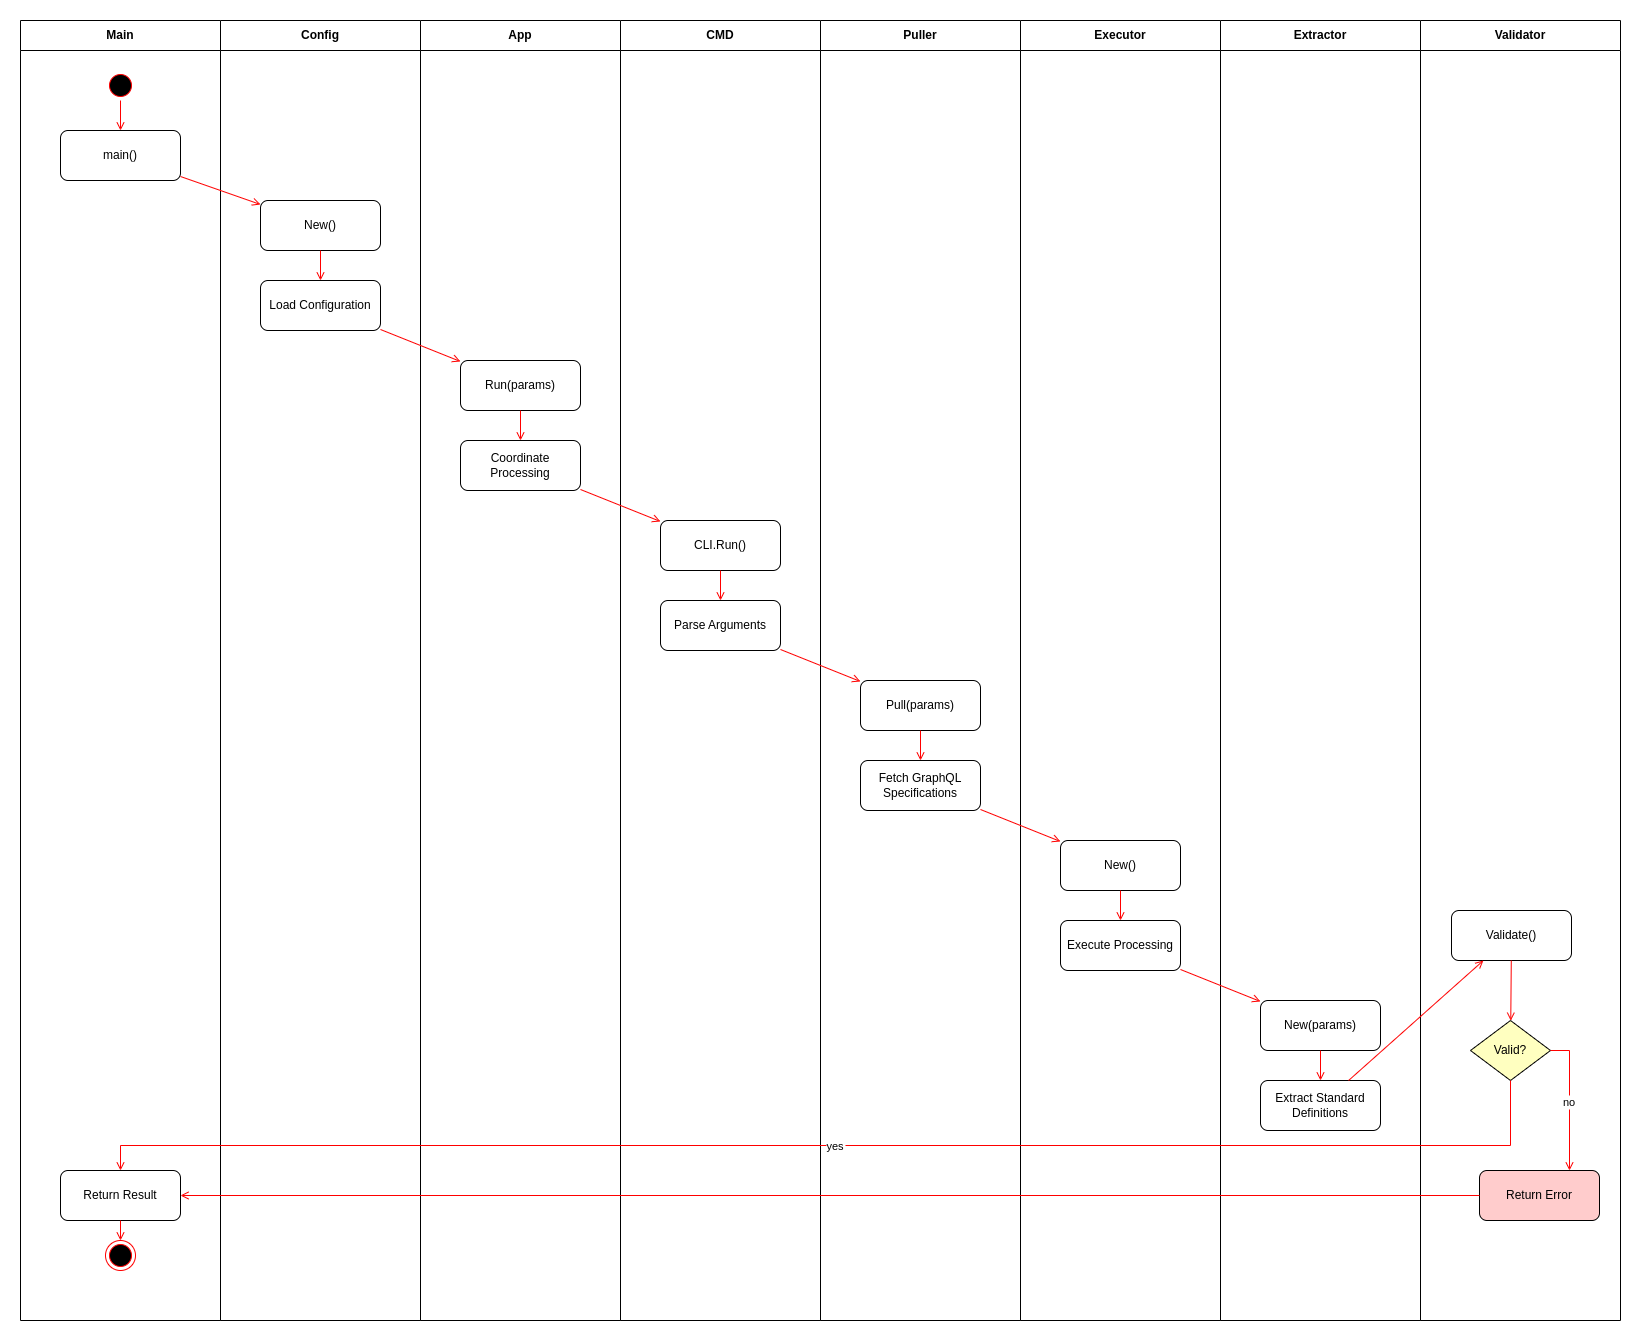

The diagram above was exported from draw.io. Its source (the exported page's mxGraphModel, read from the mxfile embedded in the PNG):
<mxGraphModel dx="794" dy="512" grid="1" gridSize="10" guides="1" tooltips="1" connect="1" arrows="1" fold="1" page="1" pageScale="1" pageWidth="1800" pageHeight="1400" background="none" math="0" shadow="0">
  <root>
    <mxCell id="0" />
    <mxCell id="1" parent="0" />
    <mxCell id="main-lane" value="Main" style="swimlane;whiteSpace=wrap;startSize=30;" parent="1" vertex="1">
      <mxGeometry x="50" y="50" width="200" height="1300" as="geometry" />
    </mxCell>
    <mxCell id="start-state" value="" style="ellipse;shape=startState;fillColor=#000000;strokeColor=#ff0000;" parent="main-lane" vertex="1">
      <mxGeometry x="85" y="50" width="30" height="30" as="geometry" />
    </mxCell>
    <mxCell id="main-action" value="main()" style="rounded=1;whiteSpace=wrap;html=1;" parent="main-lane" vertex="1">
      <mxGeometry x="40" y="110" width="120" height="50" as="geometry" />
    </mxCell>
    <mxCell id="return-result" value="Return Result" style="rounded=1;whiteSpace=wrap;html=1;" parent="main-lane" vertex="1">
      <mxGeometry x="40" y="1150" width="120" height="50" as="geometry" />
    </mxCell>
    <mxCell id="end-state" value="" style="ellipse;shape=endState;fillColor=#000000;strokeColor=#ff0000;" parent="main-lane" vertex="1">
      <mxGeometry x="85" y="1220" width="30" height="30" as="geometry" />
    </mxCell>
    <mxCell id="config-lane" value="Config" style="swimlane;whiteSpace=wrap;startSize=30;" parent="1" vertex="1">
      <mxGeometry x="250" y="50" width="200" height="1300" as="geometry" />
    </mxCell>
    <mxCell id="new-config" value="New()" style="rounded=1;whiteSpace=wrap;html=1;" parent="config-lane" vertex="1">
      <mxGeometry x="40" y="180" width="120" height="50" as="geometry" />
    </mxCell>
    <mxCell id="load-config" value="Load Configuration" style="rounded=1;whiteSpace=wrap;html=1;" parent="config-lane" vertex="1">
      <mxGeometry x="40" y="260" width="120" height="50" as="geometry" />
    </mxCell>
    <mxCell id="app-lane" value="App" style="swimlane;whiteSpace=wrap;startSize=30;" parent="1" vertex="1">
      <mxGeometry x="450" y="50" width="200" height="1300" as="geometry" />
    </mxCell>
    <mxCell id="app-run" value="Run(params)" style="rounded=1;whiteSpace=wrap;html=1;" parent="app-lane" vertex="1">
      <mxGeometry x="40" y="340" width="120" height="50" as="geometry" />
    </mxCell>
    <mxCell id="coordinate-processing" value="Coordinate Processing" style="rounded=1;whiteSpace=wrap;html=1;" parent="app-lane" vertex="1">
      <mxGeometry x="40" y="420" width="120" height="50" as="geometry" />
    </mxCell>
    <mxCell id="cmd-lane" value="CMD" style="swimlane;whiteSpace=wrap;startSize=30;" parent="1" vertex="1">
      <mxGeometry x="650" y="50" width="200" height="1300" as="geometry" />
    </mxCell>
    <mxCell id="cli-run" value="CLI.Run()" style="rounded=1;whiteSpace=wrap;html=1;" parent="cmd-lane" vertex="1">
      <mxGeometry x="40" y="500" width="120" height="50" as="geometry" />
    </mxCell>
    <mxCell id="parse-args" value="Parse Arguments" style="rounded=1;whiteSpace=wrap;html=1;" parent="cmd-lane" vertex="1">
      <mxGeometry x="40" y="580" width="120" height="50" as="geometry" />
    </mxCell>
    <mxCell id="puller-lane" value="Puller" style="swimlane;whiteSpace=wrap;startSize=30;" parent="1" vertex="1">
      <mxGeometry x="850" y="50" width="200" height="1300" as="geometry" />
    </mxCell>
    <mxCell id="pull-specs" value="Pull(params)" style="rounded=1;whiteSpace=wrap;html=1;" parent="puller-lane" vertex="1">
      <mxGeometry x="40" y="660" width="120" height="50" as="geometry" />
    </mxCell>
    <mxCell id="fetch-graphql-spec" value="Fetch GraphQL Specifications" style="rounded=1;whiteSpace=wrap;html=1;" parent="puller-lane" vertex="1">
      <mxGeometry x="40" y="740" width="120" height="50" as="geometry" />
    </mxCell>
    <mxCell id="executor-lane" value="Executor" style="swimlane;whiteSpace=wrap;startSize=30;" parent="1" vertex="1">
      <mxGeometry x="1050" y="50" width="200" height="1300" as="geometry" />
    </mxCell>
    <mxCell id="executor-new" value="New()" style="rounded=1;whiteSpace=wrap;html=1;" parent="executor-lane" vertex="1">
      <mxGeometry x="40" y="820" width="120" height="50" as="geometry" />
    </mxCell>
    <mxCell id="execute-processing" value="Execute Processing" style="rounded=1;whiteSpace=wrap;html=1;" parent="executor-lane" vertex="1">
      <mxGeometry x="40" y="900" width="120" height="50" as="geometry" />
    </mxCell>
    <mxCell id="extractor-lane" value="Extractor" style="swimlane;whiteSpace=wrap;startSize=30;" parent="1" vertex="1">
      <mxGeometry x="1250" y="50" width="200" height="1300" as="geometry" />
    </mxCell>
    <mxCell id="extractor-new" value="New(params)" style="rounded=1;whiteSpace=wrap;html=1;" parent="extractor-lane" vertex="1">
      <mxGeometry x="40" y="980" width="120" height="50" as="geometry" />
    </mxCell>
    <mxCell id="extract-definitions" value="Extract Standard Definitions" style="rounded=1;whiteSpace=wrap;html=1;" parent="extractor-lane" vertex="1">
      <mxGeometry x="40" y="1060" width="120" height="50" as="geometry" />
    </mxCell>
    <mxCell id="validator-lane" value="Validator" style="swimlane;whiteSpace=wrap;startSize=30;" parent="1" vertex="1">
      <mxGeometry x="1450" y="50" width="200" height="1300" as="geometry" />
    </mxCell>
    <mxCell id="validate" value="Validate()" style="rounded=1;whiteSpace=wrap;html=1;" parent="validator-lane" vertex="1">
      <mxGeometry x="31" y="890" width="120" height="50" as="geometry" />
    </mxCell>
    <mxCell id="validation-check" value="Valid?" style="rhombus;whiteSpace=wrap;html=1;fillColor=#ffffc0;" parent="validator-lane" vertex="1">
      <mxGeometry x="50" y="1000" width="80" height="60" as="geometry" />
    </mxCell>
    <mxCell id="validation-error" value="Return Error" style="rounded=1;whiteSpace=wrap;html=1;fillColor=#ffcccc;" parent="validator-lane" vertex="1">
      <mxGeometry x="59" y="1150" width="120" height="50" as="geometry" />
    </mxCell>
    <mxCell id="start-to-main" value="" style="endArrow=open;strokeColor=#FF0000;endFill=1;rounded=0;" parent="1" source="start-state" target="main-action" edge="1">
      <mxGeometry relative="1" as="geometry" />
    </mxCell>
    <mxCell id="main-to-config" value="" style="endArrow=open;strokeColor=#FF0000;endFill=1;rounded=0;" parent="1" source="main-action" target="new-config" edge="1">
      <mxGeometry relative="1" as="geometry" />
    </mxCell>
    <mxCell id="config-new-to-load" value="" style="endArrow=open;strokeColor=#FF0000;endFill=1;rounded=0;" parent="1" source="new-config" target="load-config" edge="1">
      <mxGeometry relative="1" as="geometry" />
    </mxCell>
    <mxCell id="config-to-app" value="" style="endArrow=open;strokeColor=#FF0000;endFill=1;rounded=0;" parent="1" source="load-config" target="app-run" edge="1">
      <mxGeometry relative="1" as="geometry" />
    </mxCell>
    <mxCell id="app-run-to-coordinate" value="" style="endArrow=open;strokeColor=#FF0000;endFill=1;rounded=0;" parent="1" source="app-run" target="coordinate-processing" edge="1">
      <mxGeometry relative="1" as="geometry" />
    </mxCell>
    <mxCell id="app-to-cli" value="" style="endArrow=open;strokeColor=#FF0000;endFill=1;rounded=0;" parent="1" source="coordinate-processing" target="cli-run" edge="1">
      <mxGeometry relative="1" as="geometry" />
    </mxCell>
    <mxCell id="cli-run-to-parse" value="" style="endArrow=open;strokeColor=#FF0000;endFill=1;rounded=0;" parent="1" source="cli-run" target="parse-args" edge="1">
      <mxGeometry relative="1" as="geometry" />
    </mxCell>
    <mxCell id="cli-to-puller" value="" style="endArrow=open;strokeColor=#FF0000;endFill=1;rounded=0;" parent="1" source="parse-args" target="pull-specs" edge="1">
      <mxGeometry relative="1" as="geometry" />
    </mxCell>
    <mxCell id="pull-to-fetch" value="" style="endArrow=open;strokeColor=#FF0000;endFill=1;rounded=0;" parent="1" source="pull-specs" target="fetch-graphql-spec" edge="1">
      <mxGeometry relative="1" as="geometry" />
    </mxCell>
    <mxCell id="puller-to-executor" value="" style="endArrow=open;strokeColor=#FF0000;endFill=1;rounded=0;" parent="1" source="fetch-graphql-spec" target="executor-new" edge="1">
      <mxGeometry relative="1" as="geometry" />
    </mxCell>
    <mxCell id="executor-new-to-execute" value="" style="endArrow=open;strokeColor=#FF0000;endFill=1;rounded=0;" parent="1" source="executor-new" target="execute-processing" edge="1">
      <mxGeometry relative="1" as="geometry" />
    </mxCell>
    <mxCell id="executor-to-extractor" value="" style="endArrow=open;strokeColor=#FF0000;endFill=1;rounded=0;" parent="1" source="execute-processing" target="extractor-new" edge="1">
      <mxGeometry relative="1" as="geometry" />
    </mxCell>
    <mxCell id="extractor-new-to-extract" value="" style="endArrow=open;strokeColor=#FF0000;endFill=1;rounded=0;" parent="1" source="extractor-new" target="extract-definitions" edge="1">
      <mxGeometry relative="1" as="geometry" />
    </mxCell>
    <mxCell id="extractor-to-validator" value="" style="endArrow=open;strokeColor=#FF0000;endFill=1;rounded=0;" parent="1" source="extract-definitions" target="validate" edge="1">
      <mxGeometry relative="1" as="geometry" />
    </mxCell>
    <mxCell id="validate-to-check" value="" style="endArrow=open;strokeColor=#FF0000;endFill=1;rounded=0;" parent="1" source="validate" target="validation-check" edge="1">
      <mxGeometry relative="1" as="geometry" />
    </mxCell>
    <mxCell id="validator-to-result" value="yes" style="endArrow=open;strokeColor=#FF0000;endFill=1;rounded=0;" parent="1" source="validation-check" target="return-result" edge="1">
      <mxGeometry relative="1" as="geometry">
        <Array as="points">
          <mxPoint x="1540" y="1175" />
          <mxPoint x="150" y="1175" />
        </Array>
      </mxGeometry>
    </mxCell>
    <mxCell id="validator-to-error" value="no" style="endArrow=open;strokeColor=#FF0000;endFill=1;rounded=0;edgeStyle=orthogonalEdgeStyle;exitX=1;exitY=0.5;exitDx=0;exitDy=0;entryX=0.75;entryY=0;entryDx=0;entryDy=0;" parent="1" source="validation-check" target="validation-error" edge="1">
      <mxGeometry relative="1" as="geometry" />
    </mxCell>
    <mxCell id="error-to-result" value="" style="endArrow=open;strokeColor=#FF0000;endFill=1;rounded=0;edgeStyle=orthogonalEdgeStyle;" parent="1" source="validation-error" target="return-result" edge="1">
      <mxGeometry relative="1" as="geometry" />
    </mxCell>
    <mxCell id="result-to-end" value="" style="endArrow=open;strokeColor=#FF0000;endFill=1;rounded=0;" parent="1" source="return-result" target="end-state" edge="1">
      <mxGeometry relative="1" as="geometry" />
    </mxCell>
  </root>
</mxGraphModel>